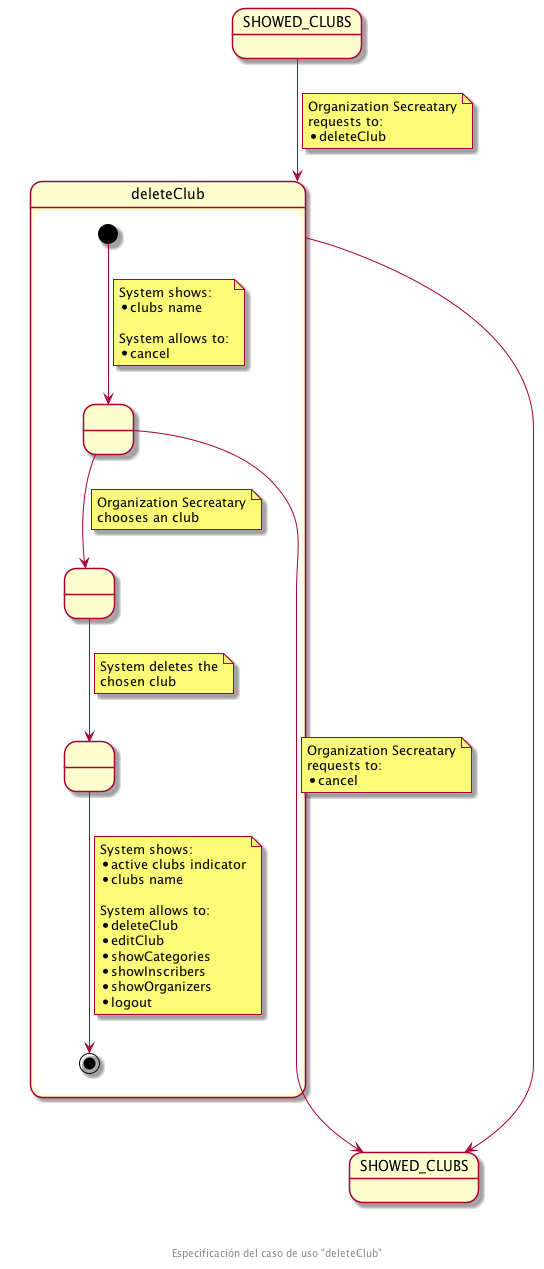

The diagram above was rendered by PlantUML. Its source (embedded in the PNG):
@startuml
state SHOWED_CLUBS
state "SHOWED_CLUBS" as SHOWED_CLUBS_F
state deleteClub {
  state " " as SHOWED_CLUBS_TO_BE_DELETED
  state " " as CHOSEN_CLUB
  state " " as CLUB_DELETED

  [*] --> SHOWED_CLUBS_TO_BE_DELETED
  note on link
    System shows:
    * clubs name

    System allows to:
    * cancel
  end note
  
  SHOWED_CLUBS_TO_BE_DELETED --> CHOSEN_CLUB
  note on link
    Organization Secreatary
    chooses an club
  end note

  SHOWED_CLUBS_TO_BE_DELETED -down-> SHOWED_CLUBS_F
  note on link
    Organization Secreatary
    requests to:
    * cancel
  end note

  CHOSEN_CLUB --> CLUB_DELETED
  note on link
    System deletes the
    chosen club
  end note

  CLUB_DELETED --> [*]
  note on link
    System shows:
    * active clubs indicator
    * clubs name

    System allows to:
    * deleteClub
    * editClub
    * showCategories
    * showInscribers
    * showOrganizers
    * logout
  end note
}

SHOWED_CLUBS --> deleteClub
note on link
  Organization Secreatary
  requests to:
  * deleteClub
end note

deleteClub ------> SHOWED_CLUBS_F

footer \n\n\n Especificación del caso de uso "deleteClub"
@enduml